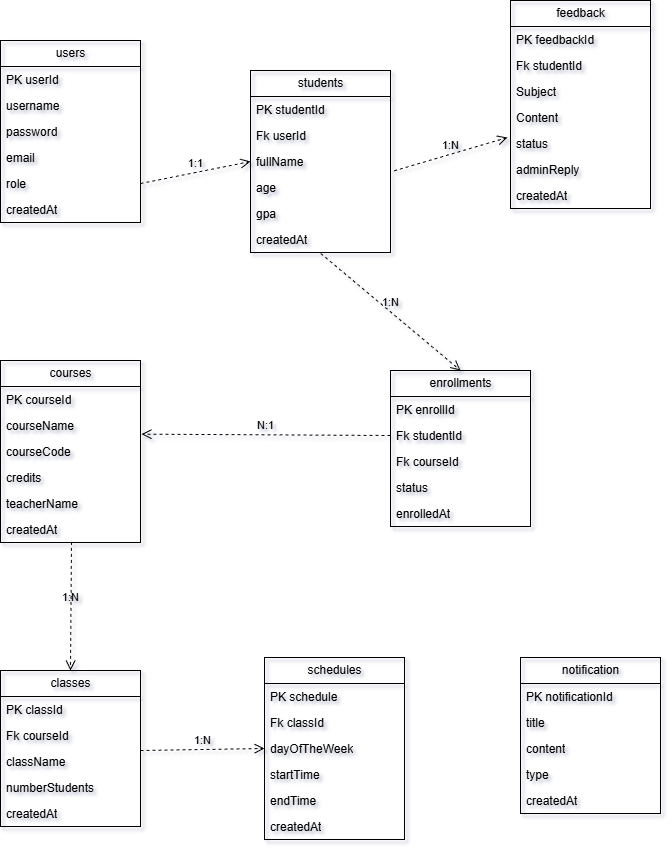

The diagram above was exported from draw.io. Its source (the exported page's mxGraphModel, read from the mxfile embedded in the PNG):
<mxGraphModel dx="1427" dy="859" grid="1" gridSize="10" guides="1" tooltips="1" connect="1" arrows="1" fold="1" page="1" pageScale="1" pageWidth="827" pageHeight="1169" background="light-dark(#FFFFFF,#FFFFFF)" math="0" shadow="1">
  <root>
    <mxCell id="0" />
    <mxCell id="1" parent="0" />
    <mxCell id="sZHf-99dbHovWCfFbzif-1" parent="1" style="swimlane;fontStyle=0;childLayout=stackLayout;horizontal=1;startSize=26;fillColor=none;horizontalStack=0;resizeParent=1;resizeParentMax=0;resizeLast=0;collapsible=1;marginBottom=0;html=1;" value="students" vertex="1">
      <mxGeometry height="182" width="140" x="330" y="230" as="geometry" />
    </mxCell>
    <mxCell id="sZHf-99dbHovWCfFbzif-2" parent="sZHf-99dbHovWCfFbzif-1" style="text;strokeColor=none;fillColor=none;align=left;verticalAlign=top;spacingLeft=4;spacingRight=4;overflow=hidden;rotatable=0;points=[[0,0.5],[1,0.5]];portConstraint=eastwest;whiteSpace=wrap;html=1;" value="PK studentId" vertex="1">
      <mxGeometry height="26" width="140" y="26" as="geometry" />
    </mxCell>
    <mxCell id="sZHf-99dbHovWCfFbzif-15" parent="sZHf-99dbHovWCfFbzif-1" style="text;strokeColor=none;fillColor=none;align=left;verticalAlign=top;spacingLeft=4;spacingRight=4;overflow=hidden;rotatable=0;points=[[0,0.5],[1,0.5]];portConstraint=eastwest;whiteSpace=wrap;html=1;" value="Fk userId" vertex="1">
      <mxGeometry height="26" width="140" y="52" as="geometry" />
    </mxCell>
    <mxCell id="sZHf-99dbHovWCfFbzif-3" parent="sZHf-99dbHovWCfFbzif-1" style="text;strokeColor=none;fillColor=none;align=left;verticalAlign=top;spacingLeft=4;spacingRight=4;overflow=hidden;rotatable=0;points=[[0,0.5],[1,0.5]];portConstraint=eastwest;whiteSpace=wrap;html=1;" value="fullName" vertex="1">
      <mxGeometry height="26" width="140" y="78" as="geometry" />
    </mxCell>
    <mxCell id="sZHf-99dbHovWCfFbzif-4" parent="sZHf-99dbHovWCfFbzif-1" style="text;strokeColor=none;fillColor=none;align=left;verticalAlign=top;spacingLeft=4;spacingRight=4;overflow=hidden;rotatable=0;points=[[0,0.5],[1,0.5]];portConstraint=eastwest;whiteSpace=wrap;html=1;" value="age" vertex="1">
      <mxGeometry height="26" width="140" y="104" as="geometry" />
    </mxCell>
    <mxCell id="sZHf-99dbHovWCfFbzif-6" parent="sZHf-99dbHovWCfFbzif-1" style="text;strokeColor=none;fillColor=none;align=left;verticalAlign=top;spacingLeft=4;spacingRight=4;overflow=hidden;rotatable=0;points=[[0,0.5],[1,0.5]];portConstraint=eastwest;whiteSpace=wrap;html=1;" value="gpa" vertex="1">
      <mxGeometry height="26" width="140" y="130" as="geometry" />
    </mxCell>
    <mxCell id="sZHf-99dbHovWCfFbzif-7" parent="sZHf-99dbHovWCfFbzif-1" style="text;strokeColor=none;fillColor=none;align=left;verticalAlign=top;spacingLeft=4;spacingRight=4;overflow=hidden;rotatable=0;points=[[0,0.5],[1,0.5]];portConstraint=eastwest;whiteSpace=wrap;html=1;" value="createdAt" vertex="1">
      <mxGeometry height="26" width="140" y="156" as="geometry" />
    </mxCell>
    <mxCell id="sZHf-99dbHovWCfFbzif-9" parent="1" style="swimlane;fontStyle=0;childLayout=stackLayout;horizontal=1;startSize=26;fillColor=none;horizontalStack=0;resizeParent=1;resizeParentMax=0;resizeLast=0;collapsible=1;marginBottom=0;html=1;" value="users" vertex="1">
      <mxGeometry height="182" width="140" x="80" y="200" as="geometry" />
    </mxCell>
    <mxCell id="sZHf-99dbHovWCfFbzif-10" parent="sZHf-99dbHovWCfFbzif-9" style="text;strokeColor=none;fillColor=none;align=left;verticalAlign=top;spacingLeft=4;spacingRight=4;overflow=hidden;rotatable=0;points=[[0,0.5],[1,0.5]];portConstraint=eastwest;whiteSpace=wrap;html=1;" value="PK userId" vertex="1">
      <mxGeometry height="26" width="140" y="26" as="geometry" />
    </mxCell>
    <mxCell id="sZHf-99dbHovWCfFbzif-11" parent="sZHf-99dbHovWCfFbzif-9" style="text;strokeColor=none;fillColor=none;align=left;verticalAlign=top;spacingLeft=4;spacingRight=4;overflow=hidden;rotatable=0;points=[[0,0.5],[1,0.5]];portConstraint=eastwest;whiteSpace=wrap;html=1;" value="username" vertex="1">
      <mxGeometry height="26" width="140" y="52" as="geometry" />
    </mxCell>
    <mxCell id="sZHf-99dbHovWCfFbzif-12" parent="sZHf-99dbHovWCfFbzif-9" style="text;strokeColor=none;fillColor=none;align=left;verticalAlign=top;spacingLeft=4;spacingRight=4;overflow=hidden;rotatable=0;points=[[0,0.5],[1,0.5]];portConstraint=eastwest;whiteSpace=wrap;html=1;" value="password" vertex="1">
      <mxGeometry height="26" width="140" y="78" as="geometry" />
    </mxCell>
    <mxCell id="sZHf-99dbHovWCfFbzif-13" parent="sZHf-99dbHovWCfFbzif-9" style="text;strokeColor=none;fillColor=none;align=left;verticalAlign=top;spacingLeft=4;spacingRight=4;overflow=hidden;rotatable=0;points=[[0,0.5],[1,0.5]];portConstraint=eastwest;whiteSpace=wrap;html=1;" value="email" vertex="1">
      <mxGeometry height="26" width="140" y="104" as="geometry" />
    </mxCell>
    <mxCell id="sZHf-99dbHovWCfFbzif-16" parent="sZHf-99dbHovWCfFbzif-9" style="text;strokeColor=none;fillColor=none;align=left;verticalAlign=top;spacingLeft=4;spacingRight=4;overflow=hidden;rotatable=0;points=[[0,0.5],[1,0.5]];portConstraint=eastwest;whiteSpace=wrap;html=1;" value="role" vertex="1">
      <mxGeometry height="26" width="140" y="130" as="geometry" />
    </mxCell>
    <mxCell id="sZHf-99dbHovWCfFbzif-14" parent="sZHf-99dbHovWCfFbzif-9" style="text;strokeColor=none;fillColor=none;align=left;verticalAlign=top;spacingLeft=4;spacingRight=4;overflow=hidden;rotatable=0;points=[[0,0.5],[1,0.5]];portConstraint=eastwest;whiteSpace=wrap;html=1;" value="createdAt" vertex="1">
      <mxGeometry height="26" width="140" y="156" as="geometry" />
    </mxCell>
    <mxCell id="sZHf-99dbHovWCfFbzif-17" edge="1" parent="1" source="sZHf-99dbHovWCfFbzif-16" style="endArrow=open;startArrow=none;endFill=0;startFill=0;endSize=8;html=1;verticalAlign=bottom;dashed=1;labelBackgroundColor=none;rounded=0;entryX=0;entryY=0.5;entryDx=0;entryDy=0;exitX=1;exitY=0.5;exitDx=0;exitDy=0;" target="sZHf-99dbHovWCfFbzif-3" value="1:1">
      <mxGeometry relative="1" width="160" as="geometry">
        <mxPoint x="240" y="180.5" as="sourcePoint" />
        <mxPoint x="400" y="180.5" as="targetPoint" />
      </mxGeometry>
    </mxCell>
    <mxCell id="sZHf-99dbHovWCfFbzif-19" parent="1" style="swimlane;fontStyle=0;childLayout=stackLayout;horizontal=1;startSize=26;fillColor=none;horizontalStack=0;resizeParent=1;resizeParentMax=0;resizeLast=0;collapsible=1;marginBottom=0;html=1;" value="enrollments" vertex="1">
      <mxGeometry height="156" width="140" x="470" y="530" as="geometry" />
    </mxCell>
    <mxCell id="sZHf-99dbHovWCfFbzif-20" parent="sZHf-99dbHovWCfFbzif-19" style="text;strokeColor=none;fillColor=none;align=left;verticalAlign=top;spacingLeft=4;spacingRight=4;overflow=hidden;rotatable=0;points=[[0,0.5],[1,0.5]];portConstraint=eastwest;whiteSpace=wrap;html=1;" value="PK enrollId" vertex="1">
      <mxGeometry height="26" width="140" y="26" as="geometry" />
    </mxCell>
    <mxCell id="sZHf-99dbHovWCfFbzif-21" parent="sZHf-99dbHovWCfFbzif-19" style="text;strokeColor=none;fillColor=none;align=left;verticalAlign=top;spacingLeft=4;spacingRight=4;overflow=hidden;rotatable=0;points=[[0,0.5],[1,0.5]];portConstraint=eastwest;whiteSpace=wrap;html=1;" value="Fk studentId" vertex="1">
      <mxGeometry height="26" width="140" y="52" as="geometry" />
    </mxCell>
    <mxCell id="sZHf-99dbHovWCfFbzif-22" parent="sZHf-99dbHovWCfFbzif-19" style="text;strokeColor=none;fillColor=none;align=left;verticalAlign=top;spacingLeft=4;spacingRight=4;overflow=hidden;rotatable=0;points=[[0,0.5],[1,0.5]];portConstraint=eastwest;whiteSpace=wrap;html=1;" value="Fk courseId" vertex="1">
      <mxGeometry height="26" width="140" y="78" as="geometry" />
    </mxCell>
    <mxCell id="sZHf-99dbHovWCfFbzif-26" parent="sZHf-99dbHovWCfFbzif-19" style="text;strokeColor=none;fillColor=none;align=left;verticalAlign=top;spacingLeft=4;spacingRight=4;overflow=hidden;rotatable=0;points=[[0,0.5],[1,0.5]];portConstraint=eastwest;whiteSpace=wrap;html=1;" value="status&lt;div&gt;&lt;br&gt;&lt;/div&gt;" vertex="1">
      <mxGeometry height="26" width="140" y="104" as="geometry" />
    </mxCell>
    <mxCell id="sZHf-99dbHovWCfFbzif-25" parent="sZHf-99dbHovWCfFbzif-19" style="text;strokeColor=none;fillColor=none;align=left;verticalAlign=top;spacingLeft=4;spacingRight=4;overflow=hidden;rotatable=0;points=[[0,0.5],[1,0.5]];portConstraint=eastwest;whiteSpace=wrap;html=1;" value="enrolledAt" vertex="1">
      <mxGeometry height="26" width="140" y="130" as="geometry" />
    </mxCell>
    <mxCell id="sZHf-99dbHovWCfFbzif-27" edge="1" parent="1" source="sZHf-99dbHovWCfFbzif-7" style="endArrow=open;startArrow=none;endFill=0;startFill=0;endSize=8;html=1;verticalAlign=bottom;dashed=1;labelBackgroundColor=none;rounded=0;entryX=0.5;entryY=0;entryDx=0;entryDy=0;exitX=0.502;exitY=1.038;exitDx=0;exitDy=0;exitPerimeter=0;" target="sZHf-99dbHovWCfFbzif-19" value="1:N">
      <mxGeometry relative="1" width="160" as="geometry">
        <mxPoint x="480" y="320" as="sourcePoint" />
        <mxPoint x="700" y="320.5" as="targetPoint" />
      </mxGeometry>
    </mxCell>
    <mxCell id="sZHf-99dbHovWCfFbzif-28" parent="1" style="swimlane;fontStyle=0;childLayout=stackLayout;horizontal=1;startSize=26;fillColor=none;horizontalStack=0;resizeParent=1;resizeParentMax=0;resizeLast=0;collapsible=1;marginBottom=0;html=1;" value="courses" vertex="1">
      <mxGeometry height="182" width="140" x="80" y="520" as="geometry" />
    </mxCell>
    <mxCell id="sZHf-99dbHovWCfFbzif-29" parent="sZHf-99dbHovWCfFbzif-28" style="text;strokeColor=none;fillColor=none;align=left;verticalAlign=top;spacingLeft=4;spacingRight=4;overflow=hidden;rotatable=0;points=[[0,0.5],[1,0.5]];portConstraint=eastwest;whiteSpace=wrap;html=1;" value="PK courseId" vertex="1">
      <mxGeometry height="26" width="140" y="26" as="geometry" />
    </mxCell>
    <mxCell id="sZHf-99dbHovWCfFbzif-30" parent="sZHf-99dbHovWCfFbzif-28" style="text;strokeColor=none;fillColor=none;align=left;verticalAlign=top;spacingLeft=4;spacingRight=4;overflow=hidden;rotatable=0;points=[[0,0.5],[1,0.5]];portConstraint=eastwest;whiteSpace=wrap;html=1;" value="courseName" vertex="1">
      <mxGeometry height="26" width="140" y="52" as="geometry" />
    </mxCell>
    <mxCell id="sZHf-99dbHovWCfFbzif-32" parent="sZHf-99dbHovWCfFbzif-28" style="text;strokeColor=none;fillColor=none;align=left;verticalAlign=top;spacingLeft=4;spacingRight=4;overflow=hidden;rotatable=0;points=[[0,0.5],[1,0.5]];portConstraint=eastwest;whiteSpace=wrap;html=1;" value="&lt;div&gt;courseCode&lt;/div&gt;" vertex="1">
      <mxGeometry height="26" width="140" y="78" as="geometry" />
    </mxCell>
    <mxCell id="sZHf-99dbHovWCfFbzif-31" parent="sZHf-99dbHovWCfFbzif-28" style="text;strokeColor=none;fillColor=none;align=left;verticalAlign=top;spacingLeft=4;spacingRight=4;overflow=hidden;rotatable=0;points=[[0,0.5],[1,0.5]];portConstraint=eastwest;whiteSpace=wrap;html=1;" value="credits" vertex="1">
      <mxGeometry height="26" width="140" y="104" as="geometry" />
    </mxCell>
    <mxCell id="sZHf-99dbHovWCfFbzif-51" parent="sZHf-99dbHovWCfFbzif-28" style="text;strokeColor=none;fillColor=none;align=left;verticalAlign=top;spacingLeft=4;spacingRight=4;overflow=hidden;rotatable=0;points=[[0,0.5],[1,0.5]];portConstraint=eastwest;whiteSpace=wrap;html=1;" value="teacherName" vertex="1">
      <mxGeometry height="26" width="140" y="130" as="geometry" />
    </mxCell>
    <mxCell id="sZHf-99dbHovWCfFbzif-33" parent="sZHf-99dbHovWCfFbzif-28" style="text;strokeColor=none;fillColor=none;align=left;verticalAlign=top;spacingLeft=4;spacingRight=4;overflow=hidden;rotatable=0;points=[[0,0.5],[1,0.5]];portConstraint=eastwest;whiteSpace=wrap;html=1;" value="createdAt" vertex="1">
      <mxGeometry height="26" width="140" y="156" as="geometry" />
    </mxCell>
    <mxCell id="sZHf-99dbHovWCfFbzif-34" edge="1" parent="1" source="sZHf-99dbHovWCfFbzif-21" style="endArrow=open;startArrow=none;endFill=0;startFill=0;endSize=8;html=1;verticalAlign=bottom;dashed=1;labelBackgroundColor=none;rounded=0;entryX=1.007;entryY=0.833;entryDx=0;entryDy=0;exitX=0;exitY=0.5;exitDx=0;exitDy=0;entryPerimeter=0;" target="sZHf-99dbHovWCfFbzif-30" value="N:1">
      <mxGeometry relative="1" width="160" as="geometry">
        <mxPoint x="400" y="370" as="sourcePoint" />
        <mxPoint x="400" y="467" as="targetPoint" />
      </mxGeometry>
    </mxCell>
    <mxCell id="sZHf-99dbHovWCfFbzif-35" parent="1" style="swimlane;fontStyle=0;childLayout=stackLayout;horizontal=1;startSize=26;fillColor=none;horizontalStack=0;resizeParent=1;resizeParentMax=0;resizeLast=0;collapsible=1;marginBottom=0;html=1;" value="feedback" vertex="1">
      <mxGeometry height="208" width="140" x="590" y="160" as="geometry" />
    </mxCell>
    <mxCell id="sZHf-99dbHovWCfFbzif-36" parent="sZHf-99dbHovWCfFbzif-35" style="text;strokeColor=none;fillColor=none;align=left;verticalAlign=top;spacingLeft=4;spacingRight=4;overflow=hidden;rotatable=0;points=[[0,0.5],[1,0.5]];portConstraint=eastwest;whiteSpace=wrap;html=1;" value="PK feedbackId" vertex="1">
      <mxGeometry height="26" width="140" y="26" as="geometry" />
    </mxCell>
    <mxCell id="sZHf-99dbHovWCfFbzif-37" parent="sZHf-99dbHovWCfFbzif-35" style="text;strokeColor=none;fillColor=none;align=left;verticalAlign=top;spacingLeft=4;spacingRight=4;overflow=hidden;rotatable=0;points=[[0,0.5],[1,0.5]];portConstraint=eastwest;whiteSpace=wrap;html=1;" value="Fk studentId" vertex="1">
      <mxGeometry height="26" width="140" y="52" as="geometry" />
    </mxCell>
    <mxCell id="sZHf-99dbHovWCfFbzif-38" parent="sZHf-99dbHovWCfFbzif-35" style="text;strokeColor=none;fillColor=none;align=left;verticalAlign=top;spacingLeft=4;spacingRight=4;overflow=hidden;rotatable=0;points=[[0,0.5],[1,0.5]];portConstraint=eastwest;whiteSpace=wrap;html=1;" value="Subject" vertex="1">
      <mxGeometry height="26" width="140" y="78" as="geometry" />
    </mxCell>
    <mxCell id="sZHf-99dbHovWCfFbzif-39" parent="sZHf-99dbHovWCfFbzif-35" style="text;strokeColor=none;fillColor=none;align=left;verticalAlign=top;spacingLeft=4;spacingRight=4;overflow=hidden;rotatable=0;points=[[0,0.5],[1,0.5]];portConstraint=eastwest;whiteSpace=wrap;html=1;" value="Content" vertex="1">
      <mxGeometry height="26" width="140" y="104" as="geometry" />
    </mxCell>
    <mxCell id="sZHf-99dbHovWCfFbzif-40" parent="sZHf-99dbHovWCfFbzif-35" style="text;strokeColor=none;fillColor=none;align=left;verticalAlign=top;spacingLeft=4;spacingRight=4;overflow=hidden;rotatable=0;points=[[0,0.5],[1,0.5]];portConstraint=eastwest;whiteSpace=wrap;html=1;" value="status" vertex="1">
      <mxGeometry height="26" width="140" y="130" as="geometry" />
    </mxCell>
    <mxCell id="sZHf-99dbHovWCfFbzif-41" parent="sZHf-99dbHovWCfFbzif-35" style="text;strokeColor=none;fillColor=none;align=left;verticalAlign=top;spacingLeft=4;spacingRight=4;overflow=hidden;rotatable=0;points=[[0,0.5],[1,0.5]];portConstraint=eastwest;whiteSpace=wrap;html=1;" value="adminReply" vertex="1">
      <mxGeometry height="26" width="140" y="156" as="geometry" />
    </mxCell>
    <mxCell id="sZHf-99dbHovWCfFbzif-42" parent="sZHf-99dbHovWCfFbzif-35" style="text;strokeColor=none;fillColor=none;align=left;verticalAlign=top;spacingLeft=4;spacingRight=4;overflow=hidden;rotatable=0;points=[[0,0.5],[1,0.5]];portConstraint=eastwest;whiteSpace=wrap;html=1;" value="createdAt&lt;div&gt;&lt;br&gt;&lt;/div&gt;" vertex="1">
      <mxGeometry height="26" width="140" y="182" as="geometry" />
    </mxCell>
    <mxCell id="sZHf-99dbHovWCfFbzif-43" edge="1" parent="1" source="sZHf-99dbHovWCfFbzif-4" style="endArrow=open;startArrow=none;endFill=0;startFill=0;endSize=8;html=1;verticalAlign=bottom;dashed=1;labelBackgroundColor=none;rounded=0;entryX=-0.021;entryY=0.269;entryDx=0;entryDy=0;exitX=1.026;exitY=-0.141;exitDx=0;exitDy=0;exitPerimeter=0;entryPerimeter=0;" target="sZHf-99dbHovWCfFbzif-40" value="1:N">
      <mxGeometry relative="1" width="160" as="geometry">
        <mxPoint x="490" y="330" as="sourcePoint" />
        <mxPoint x="630" y="447" as="targetPoint" />
      </mxGeometry>
    </mxCell>
    <mxCell id="sZHf-99dbHovWCfFbzif-44" parent="1" style="swimlane;fontStyle=0;childLayout=stackLayout;horizontal=1;startSize=26;fillColor=none;horizontalStack=0;resizeParent=1;resizeParentMax=0;resizeLast=0;collapsible=1;marginBottom=0;html=1;" value="classes" vertex="1">
      <mxGeometry height="156" width="140" x="80" y="830" as="geometry" />
    </mxCell>
    <mxCell id="sZHf-99dbHovWCfFbzif-45" parent="sZHf-99dbHovWCfFbzif-44" style="text;strokeColor=none;fillColor=none;align=left;verticalAlign=top;spacingLeft=4;spacingRight=4;overflow=hidden;rotatable=0;points=[[0,0.5],[1,0.5]];portConstraint=eastwest;whiteSpace=wrap;html=1;" value="PK classId" vertex="1">
      <mxGeometry height="26" width="140" y="26" as="geometry" />
    </mxCell>
    <mxCell id="sZHf-99dbHovWCfFbzif-46" parent="sZHf-99dbHovWCfFbzif-44" style="text;strokeColor=none;fillColor=none;align=left;verticalAlign=top;spacingLeft=4;spacingRight=4;overflow=hidden;rotatable=0;points=[[0,0.5],[1,0.5]];portConstraint=eastwest;whiteSpace=wrap;html=1;" value="Fk courseId" vertex="1">
      <mxGeometry height="26" width="140" y="52" as="geometry" />
    </mxCell>
    <mxCell id="sZHf-99dbHovWCfFbzif-47" parent="sZHf-99dbHovWCfFbzif-44" style="text;strokeColor=none;fillColor=none;align=left;verticalAlign=top;spacingLeft=4;spacingRight=4;overflow=hidden;rotatable=0;points=[[0,0.5],[1,0.5]];portConstraint=eastwest;whiteSpace=wrap;html=1;" value="className" vertex="1">
      <mxGeometry height="26" width="140" y="78" as="geometry" />
    </mxCell>
    <mxCell id="sZHf-99dbHovWCfFbzif-48" parent="sZHf-99dbHovWCfFbzif-44" style="text;strokeColor=none;fillColor=none;align=left;verticalAlign=top;spacingLeft=4;spacingRight=4;overflow=hidden;rotatable=0;points=[[0,0.5],[1,0.5]];portConstraint=eastwest;whiteSpace=wrap;html=1;" value="numberStudents" vertex="1">
      <mxGeometry height="26" width="140" y="104" as="geometry" />
    </mxCell>
    <mxCell id="sZHf-99dbHovWCfFbzif-50" parent="sZHf-99dbHovWCfFbzif-44" style="text;strokeColor=none;fillColor=none;align=left;verticalAlign=top;spacingLeft=4;spacingRight=4;overflow=hidden;rotatable=0;points=[[0,0.5],[1,0.5]];portConstraint=eastwest;whiteSpace=wrap;html=1;" value="createdAt" vertex="1">
      <mxGeometry height="26" width="140" y="130" as="geometry" />
    </mxCell>
    <mxCell id="sZHf-99dbHovWCfFbzif-52" parent="1" style="swimlane;fontStyle=0;childLayout=stackLayout;horizontal=1;startSize=26;fillColor=none;horizontalStack=0;resizeParent=1;resizeParentMax=0;resizeLast=0;collapsible=1;marginBottom=0;html=1;" value="schedules" vertex="1">
      <mxGeometry height="182" width="140" x="344" y="817" as="geometry" />
    </mxCell>
    <mxCell id="sZHf-99dbHovWCfFbzif-53" parent="sZHf-99dbHovWCfFbzif-52" style="text;strokeColor=none;fillColor=none;align=left;verticalAlign=top;spacingLeft=4;spacingRight=4;overflow=hidden;rotatable=0;points=[[0,0.5],[1,0.5]];portConstraint=eastwest;whiteSpace=wrap;html=1;" value="PK schedule" vertex="1">
      <mxGeometry height="26" width="140" y="26" as="geometry" />
    </mxCell>
    <mxCell id="sZHf-99dbHovWCfFbzif-54" parent="sZHf-99dbHovWCfFbzif-52" style="text;strokeColor=none;fillColor=none;align=left;verticalAlign=top;spacingLeft=4;spacingRight=4;overflow=hidden;rotatable=0;points=[[0,0.5],[1,0.5]];portConstraint=eastwest;whiteSpace=wrap;html=1;" value="Fk classId" vertex="1">
      <mxGeometry height="26" width="140" y="52" as="geometry" />
    </mxCell>
    <mxCell id="sZHf-99dbHovWCfFbzif-55" parent="sZHf-99dbHovWCfFbzif-52" style="text;strokeColor=none;fillColor=none;align=left;verticalAlign=top;spacingLeft=4;spacingRight=4;overflow=hidden;rotatable=0;points=[[0,0.5],[1,0.5]];portConstraint=eastwest;whiteSpace=wrap;html=1;" value="dayOfTheWeek" vertex="1">
      <mxGeometry height="26" width="140" y="78" as="geometry" />
    </mxCell>
    <mxCell id="sZHf-99dbHovWCfFbzif-56" parent="sZHf-99dbHovWCfFbzif-52" style="text;strokeColor=none;fillColor=none;align=left;verticalAlign=top;spacingLeft=4;spacingRight=4;overflow=hidden;rotatable=0;points=[[0,0.5],[1,0.5]];portConstraint=eastwest;whiteSpace=wrap;html=1;" value="startTime" vertex="1">
      <mxGeometry height="26" width="140" y="104" as="geometry" />
    </mxCell>
    <mxCell id="sZHf-99dbHovWCfFbzif-57" parent="sZHf-99dbHovWCfFbzif-52" style="text;strokeColor=none;fillColor=none;align=left;verticalAlign=top;spacingLeft=4;spacingRight=4;overflow=hidden;rotatable=0;points=[[0,0.5],[1,0.5]];portConstraint=eastwest;whiteSpace=wrap;html=1;" value="endTime" vertex="1">
      <mxGeometry height="26" width="140" y="130" as="geometry" />
    </mxCell>
    <mxCell id="sZHf-99dbHovWCfFbzif-58" parent="sZHf-99dbHovWCfFbzif-52" style="text;strokeColor=none;fillColor=none;align=left;verticalAlign=top;spacingLeft=4;spacingRight=4;overflow=hidden;rotatable=0;points=[[0,0.5],[1,0.5]];portConstraint=eastwest;whiteSpace=wrap;html=1;" value="createdAt" vertex="1">
      <mxGeometry height="26" width="140" y="156" as="geometry" />
    </mxCell>
    <mxCell id="sZHf-99dbHovWCfFbzif-60" edge="1" parent="1" source="sZHf-99dbHovWCfFbzif-33" style="endArrow=open;startArrow=none;endFill=0;startFill=0;endSize=8;html=1;verticalAlign=bottom;dashed=1;labelBackgroundColor=none;rounded=0;entryX=0.5;entryY=0;entryDx=0;entryDy=0;exitX=0.507;exitY=0.977;exitDx=0;exitDy=0;exitPerimeter=0;" target="sZHf-99dbHovWCfFbzif-44" value="1:N">
      <mxGeometry relative="1" width="160" as="geometry">
        <mxPoint x="140" y="702" as="sourcePoint" />
        <mxPoint x="280" y="819" as="targetPoint" />
      </mxGeometry>
    </mxCell>
    <mxCell id="sZHf-99dbHovWCfFbzif-61" edge="1" parent="1" style="endArrow=open;startArrow=none;endFill=0;startFill=0;endSize=8;html=1;verticalAlign=bottom;dashed=1;labelBackgroundColor=none;rounded=0;entryX=0;entryY=0.5;entryDx=0;entryDy=0;exitX=0.502;exitY=1.038;exitDx=0;exitDy=0;exitPerimeter=0;" target="sZHf-99dbHovWCfFbzif-55" value="1:N">
      <mxGeometry relative="1" width="160" as="geometry">
        <mxPoint x="220" y="910" as="sourcePoint" />
        <mxPoint x="360" y="1027" as="targetPoint" />
      </mxGeometry>
    </mxCell>
    <mxCell id="sZHf-99dbHovWCfFbzif-62" parent="1" style="swimlane;fontStyle=0;childLayout=stackLayout;horizontal=1;startSize=26;fillColor=none;horizontalStack=0;resizeParent=1;resizeParentMax=0;resizeLast=0;collapsible=1;marginBottom=0;html=1;" value="notification" vertex="1">
      <mxGeometry height="156" width="140" x="600" y="817" as="geometry" />
    </mxCell>
    <mxCell id="sZHf-99dbHovWCfFbzif-63" parent="sZHf-99dbHovWCfFbzif-62" style="text;strokeColor=none;fillColor=none;align=left;verticalAlign=top;spacingLeft=4;spacingRight=4;overflow=hidden;rotatable=0;points=[[0,0.5],[1,0.5]];portConstraint=eastwest;whiteSpace=wrap;html=1;" value="PK notificationId" vertex="1">
      <mxGeometry height="26" width="140" y="26" as="geometry" />
    </mxCell>
    <mxCell id="sZHf-99dbHovWCfFbzif-64" parent="sZHf-99dbHovWCfFbzif-62" style="text;strokeColor=none;fillColor=none;align=left;verticalAlign=top;spacingLeft=4;spacingRight=4;overflow=hidden;rotatable=0;points=[[0,0.5],[1,0.5]];portConstraint=eastwest;whiteSpace=wrap;html=1;" value="title" vertex="1">
      <mxGeometry height="26" width="140" y="52" as="geometry" />
    </mxCell>
    <mxCell id="sZHf-99dbHovWCfFbzif-65" parent="sZHf-99dbHovWCfFbzif-62" style="text;strokeColor=none;fillColor=none;align=left;verticalAlign=top;spacingLeft=4;spacingRight=4;overflow=hidden;rotatable=0;points=[[0,0.5],[1,0.5]];portConstraint=eastwest;whiteSpace=wrap;html=1;" value="content" vertex="1">
      <mxGeometry height="26" width="140" y="78" as="geometry" />
    </mxCell>
    <mxCell id="sZHf-99dbHovWCfFbzif-66" parent="sZHf-99dbHovWCfFbzif-62" style="text;strokeColor=none;fillColor=none;align=left;verticalAlign=top;spacingLeft=4;spacingRight=4;overflow=hidden;rotatable=0;points=[[0,0.5],[1,0.5]];portConstraint=eastwest;whiteSpace=wrap;html=1;" value="&lt;div&gt;type&lt;/div&gt;" vertex="1">
      <mxGeometry height="26" width="140" y="104" as="geometry" />
    </mxCell>
    <mxCell id="sZHf-99dbHovWCfFbzif-67" parent="sZHf-99dbHovWCfFbzif-62" style="text;strokeColor=none;fillColor=none;align=left;verticalAlign=top;spacingLeft=4;spacingRight=4;overflow=hidden;rotatable=0;points=[[0,0.5],[1,0.5]];portConstraint=eastwest;whiteSpace=wrap;html=1;" value="createdAt" vertex="1">
      <mxGeometry height="26" width="140" y="130" as="geometry" />
    </mxCell>
  </root>
</mxGraphModel>